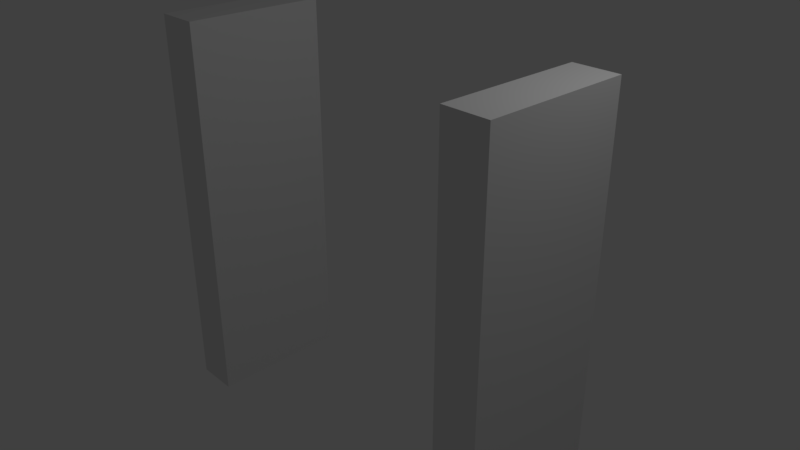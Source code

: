 # Source: ladder.blend  (saved by Blender 2.79.0; exported with 4.5.12 LTS)
import bpy
from mathutils import Matrix  # noqa: F401  (used for matrix-valued properties, if any)

bpy.ops.wm.read_factory_settings(use_empty=True)
scene = bpy.context.scene
scene.name = 'Scene'

# ---- collections
col_collection_1 = bpy.data.collections.new('Collection 1'); scene.collection.children.link(col_collection_1)

# ---- world
world_world = bpy.data.worlds.new('World'); scene.world = world_world
world_world.color = (0.05088, 0.05088, 0.05088)
world_world.use_sun_shadow = False
world_world.sun_shadow_jitter_overblur = 0.0
world_world.cycles.sampling_method = 'MANUAL'

# ---- cameras
cam_camera = bpy.data.cameras.new('Camera')
cam_camera.clip_end = 100.0
cam_camera.lens = 35.0
cam_camera.sensor_width = 32.0
cam_camera.sensor_height = 18.0
cam_camera.ortho_scale = 7.314
cam_camera.dof.focus_distance = 0.0
cam_camera.dof.aperture_fstop = 128.0

# ---- lights
light_lamp = bpy.data.lights.new('Lamp', 'POINT')
light_lamp.transmission_factor = 0.0
light_lamp.cutoff_distance = 30.0
light_lamp.energy = 100.0
light_lamp.shadow_buffer_clip_start = 1.001
light_lamp.shadow_soft_size = 0.1
light_lamp.shadow_maximum_resolution = 0.006
light_lamp.use_absolute_resolution = True

# ---- meshes
me_cube_003 = bpy.data.meshes.new('Cube.003')
me_cube_003.from_pydata([(2.163, -1.0, -2.775), (2.163, -1.0, 2.775), (2.163, 1.0, -2.775), (2.163, 1.0, 2.775), (2.779, -1.0, -2.775), (2.779, -1.0, 2.775), (2.779, 1.0, -2.775), (2.779, 1.0, 2.775)], [], [(0, 1, 3, 2), (2, 3, 7, 6), (6, 7, 5, 4), (4, 5, 1, 0), (2, 6, 4, 0), (7, 3, 1, 5)])
me_cube_003.use_remesh_preserve_volume = False
me_cube_003.use_remesh_preserve_attributes = False
me_cube_003.use_mirror_vertex_groups = False
me_cube_003.update()

# ---- objects
ob_cube = bpy.data.objects.new('Cube', me_cube_003)
ob_lamp = bpy.data.objects.new('Lamp', light_lamp)
ob_camera = bpy.data.objects.new('Camera', cam_camera)

# ---- transforms, parenting, visibility, modifiers, constraints
ob_cube.location = (0.0, 0.0, 0.0)
ob_cube.scale = (1.0, 0.9941, 1.0)
ob_cube.lineart.crease_threshold = 0.0
_m = ob_cube.modifiers.new('Mirror', 'MIRROR')
ob_lamp.location = (4.076, 1.005, 5.904)
ob_lamp.rotation_euler = (0.6503, 0.05522, 1.866)
ob_lamp.lock_rotations_4d = False
ob_lamp.empty_display_type = 'ARROWS'
ob_lamp.color = (0.0, 0.0, 0.0, 0.0)
ob_lamp.lineart.crease_threshold = 0.0
ob_camera.location = (7.481, -6.508, 5.344)
ob_camera.rotation_euler = (1.109, 0.0, 0.8149)
ob_camera.lock_rotations_4d = False
ob_camera.empty_display_type = 'ARROWS'
ob_camera.color = (0.0, 0.0, 0.0, 0.0)
ob_camera.display_type = 'WIRE'
ob_camera.lineart.crease_threshold = 0.0

# ---- collection membership
col_collection_1.objects.link(ob_cube)
col_collection_1.objects.link(ob_lamp)
col_collection_1.objects.link(ob_camera)

# ---- scene / render settings (as saved in the file)
scene.camera = ob_camera
scene.frame_start = 1; scene.frame_end = 250; scene.frame_set(1)
scene.render.engine = 'BLENDER_EEVEE_NEXT'
scene.render.resolution_percentage = 50
scene.render.dither_intensity = 0.0
scene.cycles.use_denoising = False
scene.cycles.samples = 128
scene.cycles.sampling_pattern = 'TABULATED_SOBOL'
scene.cycles.use_adaptive_sampling = False
scene.cycles.use_light_tree = False
scene.cycles.blur_glossy = 0.0
scene.cycles.sample_clamp_indirect = 0.0
scene.view_settings.view_transform = 'Standard'
bpy.context.view_layer.update()
